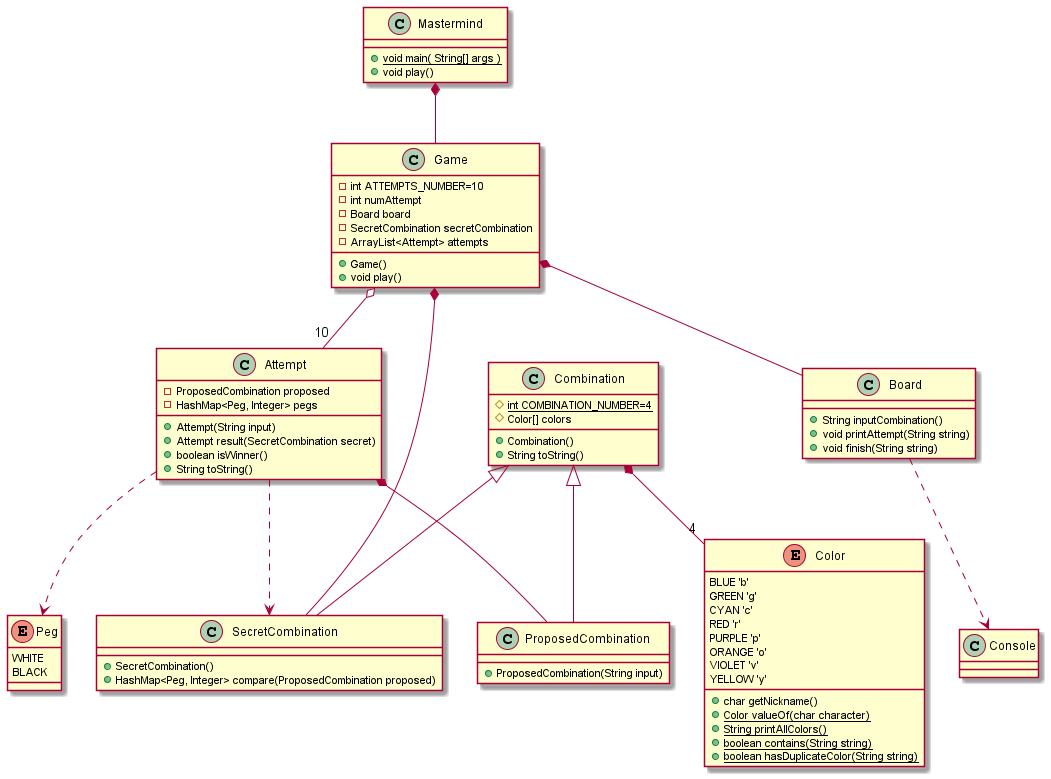

The diagram above was rendered by PlantUML. Its source (embedded in the PNG):
@startuml

class Mastermind {
    +{static}void main( String[] args )
    +void play()
}

class Game {
    -int ATTEMPTS_NUMBER=10
    -int numAttempt
    -Board board
    -SecretCombination secretCombination
    -ArrayList<Attempt> attempts

    +Game()
    +void play()
}

class Board{

    +String inputCombination()
    +void printAttempt(String string)
    +void finish(String string)
}


class Combination {
    #{static}int COMBINATION_NUMBER=4
    #Color[] colors

    +Combination()  
    +String toString()
}

class Attempt { 
    -ProposedCombination proposed
    -HashMap<Peg, Integer> pegs

    +Attempt(String input)
    +Attempt result(SecretCombination secret)
    +boolean isWinner()
    +String toString()
}

class ProposedCombination{
    +ProposedCombination(String input)
}

class SecretCombination{
    +SecretCombination()
    +HashMap<Peg, Integer> compare(ProposedCombination proposed)
}

class Console {
}

enum Color {
    BLUE 'b'
    GREEN 'g'
    CYAN 'c'
    RED 'r'
    PURPLE 'p'
    ORANGE 'o'
    VIOLET 'v'
    YELLOW 'y'
    
    +char getNickname()
    +{static}Color valueOf(char character)
    +{static}String printAllColors()
    +{static}boolean contains(String string)
    +{static}boolean hasDuplicateColor(String string)
}

enum Peg {
    WHITE
    BLACK
}


Mastermind *-- Game
Game o-- "10" Attempt
Game *-- SecretCombination
Game *-- Board
Attempt *-- ProposedCombination 
Attempt ..> SecretCombination
Attempt ..> Peg 
Combination *-- "4" Color
Combination <|-- ProposedCombination
Combination <|-- SecretCombination
Board ..> Console
@enduml